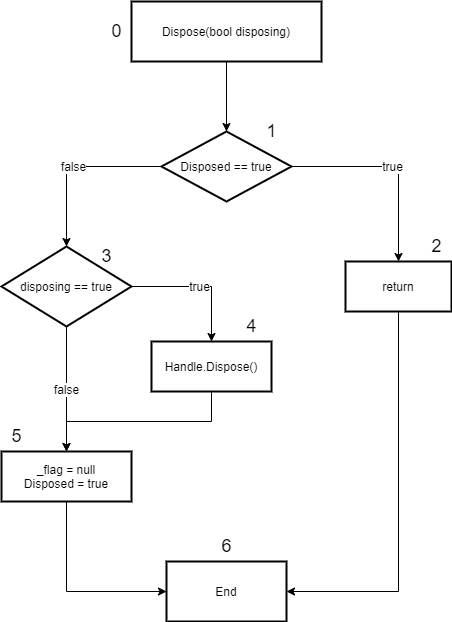

The diagram above was exported from draw.io. Its source (the exported page's mxGraphModel, read from the mxfile embedded in the PNG):
<mxGraphModel dx="1376" dy="769" grid="1" gridSize="10" guides="1" tooltips="1" connect="1" arrows="1" fold="1" page="1" pageScale="1" pageWidth="1654" pageHeight="2336" math="0" shadow="0">
  <root>
    <mxCell id="0" />
    <mxCell id="1" parent="0" />
    <mxCell id="TzkQrZahI1fL6oU0VqQZ-1" value="" style="edgeStyle=orthogonalEdgeStyle;rounded=0;orthogonalLoop=1;jettySize=auto;html=1;fontSize=12;" edge="1" parent="1" source="TzkQrZahI1fL6oU0VqQZ-2" target="TzkQrZahI1fL6oU0VqQZ-5">
      <mxGeometry relative="1" as="geometry" />
    </mxCell>
    <mxCell id="TzkQrZahI1fL6oU0VqQZ-2" value="Dispose(bool disposing)" style="rounded=0;whiteSpace=wrap;html=1;strokeWidth=2;fontSize=12;" vertex="1" parent="1">
      <mxGeometry x="550" y="120" width="190" height="60" as="geometry" />
    </mxCell>
    <mxCell id="TzkQrZahI1fL6oU0VqQZ-3" value="true" style="edgeStyle=orthogonalEdgeStyle;rounded=0;orthogonalLoop=1;jettySize=auto;html=1;entryX=0.5;entryY=0;entryDx=0;entryDy=0;fontSize=12;" edge="1" parent="1" source="TzkQrZahI1fL6oU0VqQZ-5" target="TzkQrZahI1fL6oU0VqQZ-9">
      <mxGeometry relative="1" as="geometry">
        <mxPoint x="817" y="380" as="targetPoint" />
      </mxGeometry>
    </mxCell>
    <mxCell id="TzkQrZahI1fL6oU0VqQZ-4" value="false" style="edgeStyle=orthogonalEdgeStyle;rounded=0;orthogonalLoop=1;jettySize=auto;html=1;fontSize=12;" edge="1" parent="1" source="TzkQrZahI1fL6oU0VqQZ-5" target="TzkQrZahI1fL6oU0VqQZ-12">
      <mxGeometry relative="1" as="geometry">
        <mxPoint x="490" y="370" as="targetPoint" />
      </mxGeometry>
    </mxCell>
    <mxCell id="TzkQrZahI1fL6oU0VqQZ-5" value="Disposed == true" style="rhombus;whiteSpace=wrap;html=1;rounded=0;strokeWidth=2;fontSize=12;" vertex="1" parent="1">
      <mxGeometry x="580" y="250" width="130" height="70" as="geometry" />
    </mxCell>
    <mxCell id="TzkQrZahI1fL6oU0VqQZ-6" style="edgeStyle=orthogonalEdgeStyle;rounded=0;orthogonalLoop=1;jettySize=auto;html=1;exitX=0.5;exitY=1;exitDx=0;exitDy=0;entryX=0.5;entryY=0;entryDx=0;entryDy=0;fontSize=12;" edge="1" parent="1" source="TzkQrZahI1fL6oU0VqQZ-7" target="TzkQrZahI1fL6oU0VqQZ-14">
      <mxGeometry relative="1" as="geometry" />
    </mxCell>
    <mxCell id="TzkQrZahI1fL6oU0VqQZ-7" value="Handle.Dispose()" style="whiteSpace=wrap;html=1;rounded=0;strokeWidth=2;fontSize=12;" vertex="1" parent="1">
      <mxGeometry x="570" y="460" width="120" height="50" as="geometry" />
    </mxCell>
    <mxCell id="TzkQrZahI1fL6oU0VqQZ-8" style="edgeStyle=orthogonalEdgeStyle;rounded=0;orthogonalLoop=1;jettySize=auto;html=1;exitX=0.5;exitY=1;exitDx=0;exitDy=0;entryX=1;entryY=0.5;entryDx=0;entryDy=0;fontSize=12;" edge="1" parent="1" source="TzkQrZahI1fL6oU0VqQZ-9" target="TzkQrZahI1fL6oU0VqQZ-15">
      <mxGeometry relative="1" as="geometry" />
    </mxCell>
    <mxCell id="TzkQrZahI1fL6oU0VqQZ-9" value="return" style="whiteSpace=wrap;html=1;strokeWidth=2;fontSize=12;" vertex="1" parent="1">
      <mxGeometry x="764" y="380" width="106" height="50" as="geometry" />
    </mxCell>
    <mxCell id="TzkQrZahI1fL6oU0VqQZ-10" value="true" style="edgeStyle=orthogonalEdgeStyle;rounded=0;orthogonalLoop=1;jettySize=auto;html=1;exitX=1;exitY=0.5;exitDx=0;exitDy=0;entryX=0.5;entryY=0;entryDx=0;entryDy=0;fontSize=12;" edge="1" parent="1" source="TzkQrZahI1fL6oU0VqQZ-12" target="TzkQrZahI1fL6oU0VqQZ-7">
      <mxGeometry relative="1" as="geometry" />
    </mxCell>
    <mxCell id="TzkQrZahI1fL6oU0VqQZ-11" value="false" style="edgeStyle=orthogonalEdgeStyle;rounded=0;orthogonalLoop=1;jettySize=auto;html=1;fontSize=12;" edge="1" parent="1" source="TzkQrZahI1fL6oU0VqQZ-12" target="TzkQrZahI1fL6oU0VqQZ-14">
      <mxGeometry relative="1" as="geometry" />
    </mxCell>
    <mxCell id="TzkQrZahI1fL6oU0VqQZ-12" value="&lt;span style=&quot;font-size: 12px;&quot;&gt;disposing == true&lt;/span&gt;" style="rhombus;whiteSpace=wrap;html=1;strokeWidth=2;fontSize=12;" vertex="1" parent="1">
      <mxGeometry x="420" y="365" width="130" height="80" as="geometry" />
    </mxCell>
    <mxCell id="TzkQrZahI1fL6oU0VqQZ-13" style="edgeStyle=orthogonalEdgeStyle;rounded=0;orthogonalLoop=1;jettySize=auto;html=1;exitX=0.5;exitY=1;exitDx=0;exitDy=0;entryX=0;entryY=0.5;entryDx=0;entryDy=0;fontSize=12;" edge="1" parent="1" source="TzkQrZahI1fL6oU0VqQZ-14" target="TzkQrZahI1fL6oU0VqQZ-15">
      <mxGeometry relative="1" as="geometry" />
    </mxCell>
    <mxCell id="TzkQrZahI1fL6oU0VqQZ-14" value="_flag = null&lt;br style=&quot;font-size: 12px;&quot;&gt;Disposed = true" style="whiteSpace=wrap;html=1;strokeWidth=2;fontSize=12;" vertex="1" parent="1">
      <mxGeometry x="420" y="570" width="130" height="50" as="geometry" />
    </mxCell>
    <mxCell id="TzkQrZahI1fL6oU0VqQZ-15" value="End" style="whiteSpace=wrap;html=1;strokeWidth=2;fontSize=12;" vertex="1" parent="1">
      <mxGeometry x="585" y="680" width="120" height="60" as="geometry" />
    </mxCell>
    <mxCell id="TzkQrZahI1fL6oU0VqQZ-16" value="&lt;font style=&quot;font-size: 18px&quot;&gt;0&lt;/font&gt;" style="text;html=1;align=center;verticalAlign=middle;resizable=0;points=[];autosize=1;strokeColor=none;fontSize=12;" vertex="1" parent="1">
      <mxGeometry x="520" y="140" width="30" height="20" as="geometry" />
    </mxCell>
    <mxCell id="TzkQrZahI1fL6oU0VqQZ-17" value="1" style="text;html=1;align=center;verticalAlign=middle;resizable=0;points=[];autosize=1;strokeColor=none;fontSize=18;" vertex="1" parent="1">
      <mxGeometry x="675" y="235" width="30" height="30" as="geometry" />
    </mxCell>
    <mxCell id="TzkQrZahI1fL6oU0VqQZ-18" value="2" style="text;html=1;align=center;verticalAlign=middle;resizable=0;points=[];autosize=1;strokeColor=none;fontSize=18;" vertex="1" parent="1">
      <mxGeometry x="840" y="350" width="30" height="30" as="geometry" />
    </mxCell>
    <mxCell id="TzkQrZahI1fL6oU0VqQZ-19" value="3" style="text;html=1;align=center;verticalAlign=middle;resizable=0;points=[];autosize=1;strokeColor=none;fontSize=18;" vertex="1" parent="1">
      <mxGeometry x="510" y="360" width="30" height="30" as="geometry" />
    </mxCell>
    <mxCell id="TzkQrZahI1fL6oU0VqQZ-20" value="4" style="text;html=1;align=center;verticalAlign=middle;resizable=0;points=[];autosize=1;strokeColor=none;fontSize=18;" vertex="1" parent="1">
      <mxGeometry x="655" y="430" width="30" height="30" as="geometry" />
    </mxCell>
    <mxCell id="TzkQrZahI1fL6oU0VqQZ-21" value="5" style="text;html=1;align=center;verticalAlign=middle;resizable=0;points=[];autosize=1;strokeColor=none;fontSize=18;" vertex="1" parent="1">
      <mxGeometry x="420" y="540" width="30" height="30" as="geometry" />
    </mxCell>
    <mxCell id="TzkQrZahI1fL6oU0VqQZ-22" value="6" style="text;html=1;align=center;verticalAlign=middle;resizable=0;points=[];autosize=1;strokeColor=none;fontSize=18;" vertex="1" parent="1">
      <mxGeometry x="630" y="650" width="30" height="30" as="geometry" />
    </mxCell>
  </root>
</mxGraphModel>